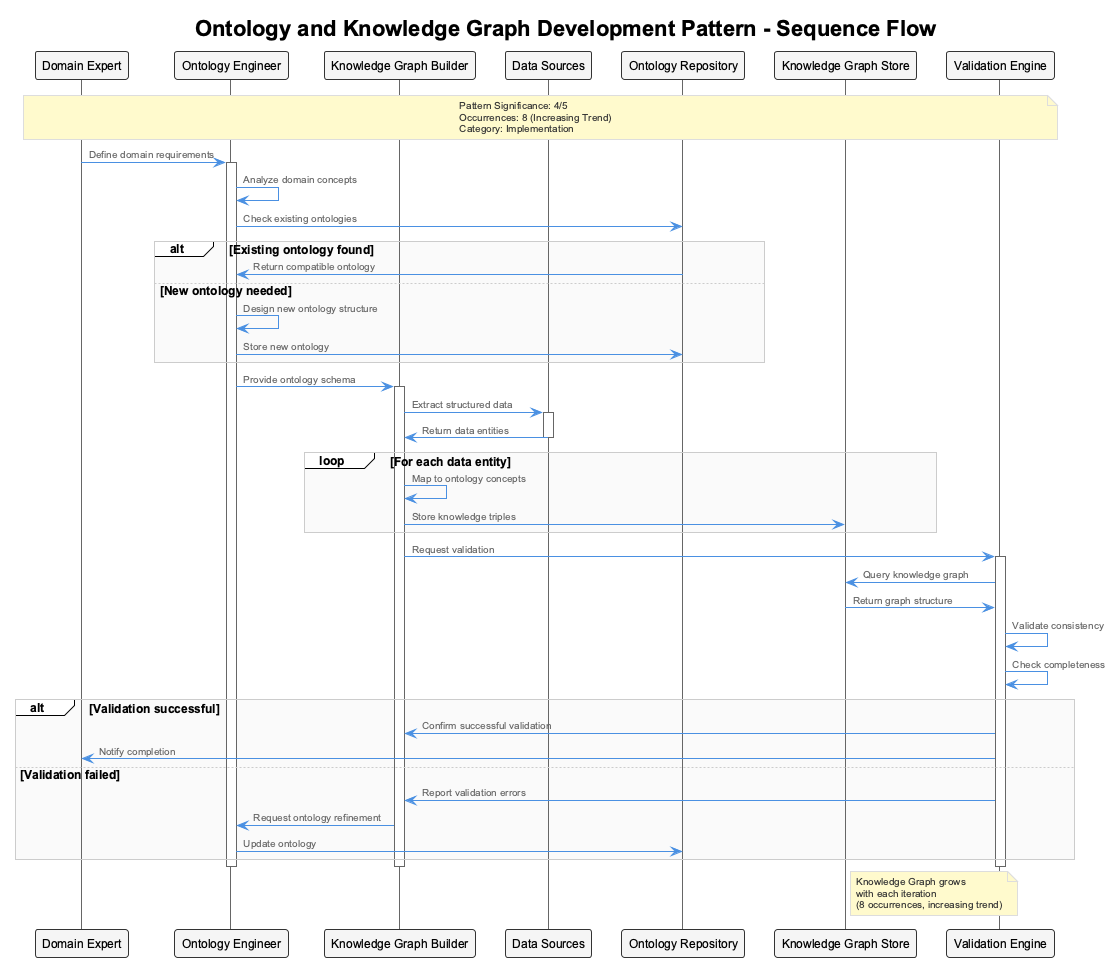

The diagram above was rendered by PlantUML. Its source (embedded in the PNG):
@startuml
!include /Users/q284340/Agentic/coding/docs/puml/_standard-style.puml

title Ontology and Knowledge Graph Development Pattern - Sequence Flow

participant "Domain Expert" as DE
participant "Ontology Engineer" as OE
participant "Knowledge Graph Builder" as KGB
participant "Data Sources" as DS
participant "Ontology Repository" as OR
participant "Knowledge Graph Store" as KGS
participant "Validation Engine" as VE

note over DE, VE
  Pattern Significance: 4/5
  Occurrences: 8 (Increasing Trend)
  Category: Implementation
end note

DE -> OE: Define domain requirements
activate OE

OE -> OE: Analyze domain concepts
OE -> OR: Check existing ontologies

alt Existing ontology found
    OR -> OE: Return compatible ontology
else New ontology needed
    OE -> OE: Design new ontology structure
    OE -> OR: Store new ontology
end

OE -> KGB: Provide ontology schema
activate KGB

KGB -> DS: Extract structured data
activate DS
DS -> KGB: Return data entities
deactivate DS

loop For each data entity
    KGB -> KGB: Map to ontology concepts
    KGB -> KGS: Store knowledge triples
end

KGB -> VE: Request validation
activate VE

VE -> KGS: Query knowledge graph
KGS -> VE: Return graph structure

VE -> VE: Validate consistency
VE -> VE: Check completeness

alt Validation successful
    VE -> KGB: Confirm successful validation
    VE -> DE: Notify completion
else Validation failed
    VE -> KGB: Report validation errors
    KGB -> OE: Request ontology refinement
    OE -> OR: Update ontology
end

deactivate VE
deactivate KGB
deactivate OE

note right of KGS
  Knowledge Graph grows
  with each iteration
  (8 occurrences, increasing trend)
end note

@enduml